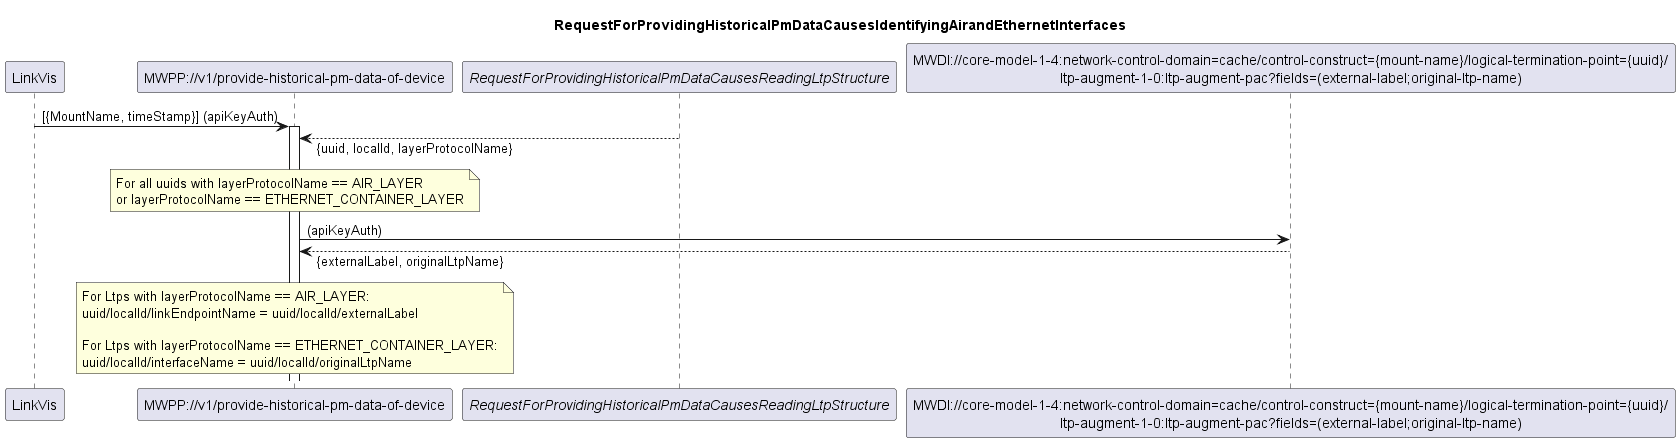

The diagram above was rendered by PlantUML. Its source (embedded in the PNG):
@startuml 001_IdentifyingAirandEthernetInterfaces
skinparam responseMessageBelowArrow true

title
RequestForProvidingHistoricalPmDataCausesIdentifyingAirandEthernetInterfaces
end title

participant "LinkVis" as LinkVis
participant "MWPP://v1/provide-historical-pm-data-of-device" as MWPP
participant "<i>RequestForProvidingHistoricalPmDataCausesReadingLtpStructure</i>" as LTPs
participant "MWDI://core-model-1-4:network-control-domain=cache/control-construct={mount-name}/logical-termination-point={uuid}/\nltp-augment-1-0:ltp-augment-pac?fields=(external-label;original-ltp-name)" as LtpDesignation

LinkVis -> MWPP: [{MountName, timeStamp}] (apiKeyAuth)
activate MWPP

LTPs --> MWPP: {uuid, localId, layerProtocolName}

note over MWPP
For all uuids with layerProtocolName == AIR_LAYER
or layerProtocolName == ETHERNET_CONTAINER_LAYER
end note

MWPP -> LtpDesignation: (apiKeyAuth)
LtpDesignation --> MWPP: {externalLabel, originalLtpName}

note over MWPP
For Ltps with layerProtocolName == AIR_LAYER:
uuid/localId/linkEndpointName = uuid/localId/externalLabel

For Ltps with layerProtocolName == ETHERNET_CONTAINER_LAYER:
uuid/localId/interfaceName = uuid/localId/originalLtpName
end note

@enduml